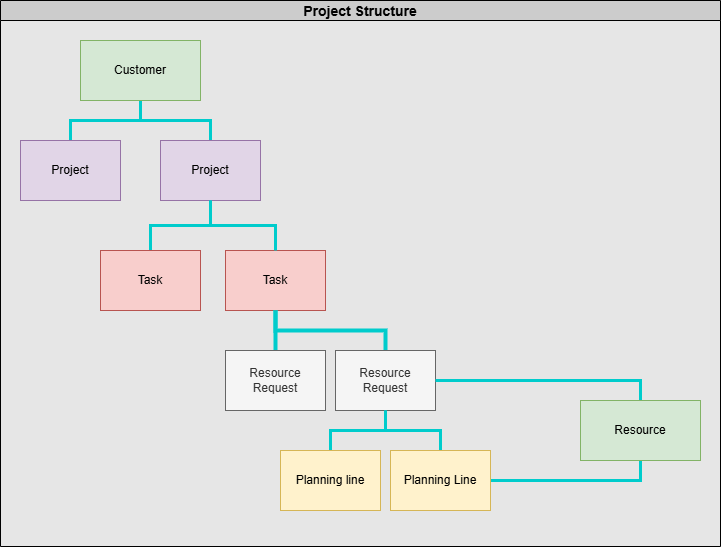

The diagram above was exported from draw.io. Its source (the exported page's mxGraphModel, read from the mxfile embedded in the PNG):
<mxGraphModel dx="1109" dy="822" grid="1" gridSize="10" guides="1" tooltips="1" connect="1" arrows="1" fold="1" page="1" pageScale="1" pageWidth="1169" pageHeight="827" background="#E6E6E6" math="0" shadow="0">
  <root>
    <mxCell id="0" />
    <mxCell id="1" parent="0" />
    <mxCell id="KTyJBh8_W-56L7EIzTQ--7" value="Project Structure" style="swimlane;startSize=20;horizontal=1;containerType=tree;newEdgeStyle={&quot;edgeStyle&quot;:&quot;elbowEdgeStyle&quot;,&quot;startArrow&quot;:&quot;none&quot;,&quot;endArrow&quot;:&quot;none&quot;};fillColor=#CCCCCC;fontSize=14;" parent="1" vertex="1">
      <mxGeometry x="20" y="14" width="720" height="546" as="geometry" />
    </mxCell>
    <mxCell id="KTyJBh8_W-56L7EIzTQ--8" value="" style="edgeStyle=elbowEdgeStyle;elbow=vertical;sourcePerimeterSpacing=0;targetPerimeterSpacing=0;startArrow=none;endArrow=none;rounded=0;curved=0;strokeWidth=3;strokeColor=light-dark(#00CCCC,#FF3333);" parent="KTyJBh8_W-56L7EIzTQ--7" source="KTyJBh8_W-56L7EIzTQ--10" target="KTyJBh8_W-56L7EIzTQ--11" edge="1">
      <mxGeometry relative="1" as="geometry" />
    </mxCell>
    <mxCell id="KTyJBh8_W-56L7EIzTQ--9" value="" style="edgeStyle=elbowEdgeStyle;elbow=vertical;sourcePerimeterSpacing=0;targetPerimeterSpacing=0;startArrow=none;endArrow=none;rounded=0;curved=0;strokeWidth=3;strokeColor=light-dark(#00CCCC,#FF3333);" parent="KTyJBh8_W-56L7EIzTQ--7" source="KTyJBh8_W-56L7EIzTQ--10" target="KTyJBh8_W-56L7EIzTQ--12" edge="1">
      <mxGeometry relative="1" as="geometry" />
    </mxCell>
    <UserObject label="Customer" treeRoot="1" id="KTyJBh8_W-56L7EIzTQ--10">
      <mxCell style="whiteSpace=wrap;html=1;align=center;treeFolding=1;treeMoving=1;newEdgeStyle={&quot;edgeStyle&quot;:&quot;elbowEdgeStyle&quot;,&quot;startArrow&quot;:&quot;none&quot;,&quot;endArrow&quot;:&quot;none&quot;};fillColor=#d5e8d4;strokeColor=#82b366;" parent="KTyJBh8_W-56L7EIzTQ--7" vertex="1">
        <mxGeometry x="80" y="40" width="120" height="60" as="geometry" />
      </mxCell>
    </UserObject>
    <mxCell id="KTyJBh8_W-56L7EIzTQ--11" value="Project" style="whiteSpace=wrap;html=1;align=center;verticalAlign=middle;treeFolding=1;treeMoving=1;newEdgeStyle={&quot;edgeStyle&quot;:&quot;elbowEdgeStyle&quot;,&quot;startArrow&quot;:&quot;none&quot;,&quot;endArrow&quot;:&quot;none&quot;};fillColor=#e1d5e7;strokeColor=#9673a6;" parent="KTyJBh8_W-56L7EIzTQ--7" vertex="1">
      <mxGeometry x="20" y="140" width="100" height="60" as="geometry" />
    </mxCell>
    <mxCell id="KTyJBh8_W-56L7EIzTQ--12" value="Project" style="whiteSpace=wrap;html=1;align=center;verticalAlign=middle;treeFolding=1;treeMoving=1;newEdgeStyle={&quot;edgeStyle&quot;:&quot;elbowEdgeStyle&quot;,&quot;startArrow&quot;:&quot;none&quot;,&quot;endArrow&quot;:&quot;none&quot;};fillColor=#e1d5e7;strokeColor=#9673a6;" parent="KTyJBh8_W-56L7EIzTQ--7" vertex="1">
      <mxGeometry x="160" y="140" width="100" height="60" as="geometry" />
    </mxCell>
    <mxCell id="KTyJBh8_W-56L7EIzTQ--13" value="Task" style="whiteSpace=wrap;html=1;align=center;verticalAlign=middle;treeFolding=1;treeMoving=1;newEdgeStyle={&quot;edgeStyle&quot;:&quot;elbowEdgeStyle&quot;,&quot;startArrow&quot;:&quot;none&quot;,&quot;endArrow&quot;:&quot;none&quot;};fillColor=#f8cecc;strokeColor=#b85450;" parent="KTyJBh8_W-56L7EIzTQ--7" vertex="1">
      <mxGeometry x="225" y="250" width="100" height="60" as="geometry" />
    </mxCell>
    <mxCell id="KTyJBh8_W-56L7EIzTQ--14" value="" style="edgeStyle=elbowEdgeStyle;elbow=vertical;sourcePerimeterSpacing=0;targetPerimeterSpacing=0;startArrow=none;endArrow=none;rounded=0;curved=0;exitX=0.5;exitY=1;exitDx=0;exitDy=0;strokeWidth=3;strokeColor=light-dark(#00CCCC,#FF3333);" parent="KTyJBh8_W-56L7EIzTQ--7" source="KTyJBh8_W-56L7EIzTQ--12" target="KTyJBh8_W-56L7EIzTQ--13" edge="1">
      <mxGeometry relative="1" as="geometry">
        <mxPoint x="205" y="190" as="sourcePoint" />
      </mxGeometry>
    </mxCell>
    <mxCell id="KTyJBh8_W-56L7EIzTQ--15" value="" style="edgeStyle=elbowEdgeStyle;elbow=vertical;sourcePerimeterSpacing=0;targetPerimeterSpacing=0;startArrow=none;endArrow=none;rounded=0;curved=0;strokeWidth=3;strokeColor=light-dark(#00CCCC,#FF3333);" parent="KTyJBh8_W-56L7EIzTQ--7" source="KTyJBh8_W-56L7EIzTQ--12" target="KTyJBh8_W-56L7EIzTQ--16" edge="1">
      <mxGeometry relative="1" as="geometry">
        <mxPoint x="170" y="110" as="sourcePoint" />
      </mxGeometry>
    </mxCell>
    <mxCell id="KTyJBh8_W-56L7EIzTQ--16" value="Task" style="whiteSpace=wrap;html=1;align=center;verticalAlign=middle;treeFolding=1;treeMoving=1;newEdgeStyle={&quot;edgeStyle&quot;:&quot;elbowEdgeStyle&quot;,&quot;startArrow&quot;:&quot;none&quot;,&quot;endArrow&quot;:&quot;none&quot;};fillColor=#f8cecc;strokeColor=#b85450;" parent="KTyJBh8_W-56L7EIzTQ--7" vertex="1">
      <mxGeometry x="100" y="250" width="100" height="60" as="geometry" />
    </mxCell>
    <mxCell id="KTyJBh8_W-56L7EIzTQ--17" value="" style="edgeStyle=elbowEdgeStyle;elbow=vertical;sourcePerimeterSpacing=0;targetPerimeterSpacing=0;startArrow=none;endArrow=none;rounded=0;curved=0;exitX=0.5;exitY=1;exitDx=0;exitDy=0;strokeWidth=4;strokeColor=light-dark(#00CCCC,#FF3333);" parent="KTyJBh8_W-56L7EIzTQ--7" source="KTyJBh8_W-56L7EIzTQ--13" target="KTyJBh8_W-56L7EIzTQ--18" edge="1">
      <mxGeometry relative="1" as="geometry">
        <mxPoint x="240" y="210" as="sourcePoint" />
      </mxGeometry>
    </mxCell>
    <mxCell id="KTyJBh8_W-56L7EIzTQ--18" value="Resource Request" style="whiteSpace=wrap;html=1;align=center;verticalAlign=middle;treeFolding=1;treeMoving=1;newEdgeStyle={&quot;edgeStyle&quot;:&quot;elbowEdgeStyle&quot;,&quot;startArrow&quot;:&quot;none&quot;,&quot;endArrow&quot;:&quot;none&quot;};fillColor=#f5f5f5;fontColor=#333333;strokeColor=#666666;" parent="KTyJBh8_W-56L7EIzTQ--7" vertex="1">
      <mxGeometry x="225" y="350" width="100" height="60" as="geometry" />
    </mxCell>
    <mxCell id="KTyJBh8_W-56L7EIzTQ--19" value="" style="edgeStyle=elbowEdgeStyle;elbow=vertical;sourcePerimeterSpacing=0;targetPerimeterSpacing=0;startArrow=none;endArrow=none;rounded=0;curved=0;exitX=0.5;exitY=1;exitDx=0;exitDy=0;strokeWidth=4;strokeColor=light-dark(#00CCCC,#FF3333);" parent="KTyJBh8_W-56L7EIzTQ--7" source="KTyJBh8_W-56L7EIzTQ--13" target="KTyJBh8_W-56L7EIzTQ--20" edge="1">
      <mxGeometry relative="1" as="geometry">
        <mxPoint x="240" y="210" as="sourcePoint" />
      </mxGeometry>
    </mxCell>
    <mxCell id="KTyJBh8_W-56L7EIzTQ--20" value="Resource Request" style="whiteSpace=wrap;html=1;align=center;verticalAlign=middle;treeFolding=1;treeMoving=1;newEdgeStyle={&quot;edgeStyle&quot;:&quot;elbowEdgeStyle&quot;,&quot;startArrow&quot;:&quot;none&quot;,&quot;endArrow&quot;:&quot;none&quot;};fillColor=#f5f5f5;fontColor=#333333;strokeColor=#666666;" parent="KTyJBh8_W-56L7EIzTQ--7" vertex="1">
      <mxGeometry x="335" y="350" width="100" height="60" as="geometry" />
    </mxCell>
    <mxCell id="KTyJBh8_W-56L7EIzTQ--21" value="" style="edgeStyle=elbowEdgeStyle;elbow=vertical;sourcePerimeterSpacing=0;targetPerimeterSpacing=0;startArrow=none;endArrow=none;rounded=0;curved=0;exitX=0.5;exitY=1;exitDx=0;exitDy=0;strokeWidth=3;strokeColor=light-dark(#00CCCC,#FF3333);" parent="KTyJBh8_W-56L7EIzTQ--7" source="KTyJBh8_W-56L7EIzTQ--20" target="KTyJBh8_W-56L7EIzTQ--22" edge="1">
      <mxGeometry relative="1" as="geometry">
        <mxPoint x="305" y="320" as="sourcePoint" />
      </mxGeometry>
    </mxCell>
    <mxCell id="KTyJBh8_W-56L7EIzTQ--22" value="Planning line" style="whiteSpace=wrap;html=1;align=center;verticalAlign=middle;treeFolding=1;treeMoving=1;newEdgeStyle={&quot;edgeStyle&quot;:&quot;elbowEdgeStyle&quot;,&quot;startArrow&quot;:&quot;none&quot;,&quot;endArrow&quot;:&quot;none&quot;};fillColor=#fff2cc;strokeColor=#d6b656;" parent="KTyJBh8_W-56L7EIzTQ--7" vertex="1">
      <mxGeometry x="280" y="450" width="100" height="60" as="geometry" />
    </mxCell>
    <mxCell id="KTyJBh8_W-56L7EIzTQ--23" value="" style="edgeStyle=elbowEdgeStyle;elbow=vertical;sourcePerimeterSpacing=0;targetPerimeterSpacing=0;startArrow=none;endArrow=none;rounded=0;curved=0;exitX=0.5;exitY=1;exitDx=0;exitDy=0;strokeWidth=3;strokeColor=light-dark(#00CCCC,#FF3333);" parent="KTyJBh8_W-56L7EIzTQ--7" source="KTyJBh8_W-56L7EIzTQ--20" target="KTyJBh8_W-56L7EIzTQ--24" edge="1">
      <mxGeometry relative="1" as="geometry">
        <mxPoint x="305" y="320" as="sourcePoint" />
      </mxGeometry>
    </mxCell>
    <mxCell id="KTyJBh8_W-56L7EIzTQ--29" style="edgeStyle=elbowEdgeStyle;rounded=0;orthogonalLoop=1;jettySize=auto;html=1;startArrow=none;endArrow=none;exitX=1;exitY=0.5;exitDx=0;exitDy=0;entryX=0.5;entryY=1;entryDx=0;entryDy=0;strokeWidth=3;strokeColor=light-dark(#00CCCC,#FF3333);" parent="KTyJBh8_W-56L7EIzTQ--7" source="KTyJBh8_W-56L7EIzTQ--24" target="KTyJBh8_W-56L7EIzTQ--25" edge="1">
      <mxGeometry relative="1" as="geometry">
        <Array as="points">
          <mxPoint x="640" y="476" />
        </Array>
      </mxGeometry>
    </mxCell>
    <mxCell id="KTyJBh8_W-56L7EIzTQ--24" value="Planning Line" style="whiteSpace=wrap;html=1;align=center;verticalAlign=middle;treeFolding=1;treeMoving=1;newEdgeStyle={&quot;edgeStyle&quot;:&quot;elbowEdgeStyle&quot;,&quot;startArrow&quot;:&quot;none&quot;,&quot;endArrow&quot;:&quot;none&quot;};fillColor=#fff2cc;strokeColor=#d6b656;" parent="KTyJBh8_W-56L7EIzTQ--7" vertex="1">
      <mxGeometry x="390" y="450" width="100" height="60" as="geometry" />
    </mxCell>
    <mxCell id="KTyJBh8_W-56L7EIzTQ--26" style="edgeStyle=orthogonalEdgeStyle;rounded=0;orthogonalLoop=1;jettySize=auto;html=1;exitX=0.5;exitY=0;exitDx=0;exitDy=0;entryX=1;entryY=0.5;entryDx=0;entryDy=0;endArrow=none;endFill=0;strokeWidth=3;strokeColor=light-dark(#00CCCC,#FF3333);" parent="KTyJBh8_W-56L7EIzTQ--7" source="KTyJBh8_W-56L7EIzTQ--25" target="KTyJBh8_W-56L7EIzTQ--20" edge="1">
      <mxGeometry relative="1" as="geometry" />
    </mxCell>
    <mxCell id="KTyJBh8_W-56L7EIzTQ--25" value="Resource" style="rounded=0;whiteSpace=wrap;html=1;fillColor=#d5e8d4;strokeColor=#82b366;" parent="KTyJBh8_W-56L7EIzTQ--7" vertex="1">
      <mxGeometry x="580" y="400" width="120" height="60" as="geometry" />
    </mxCell>
  </root>
</mxGraphModel>